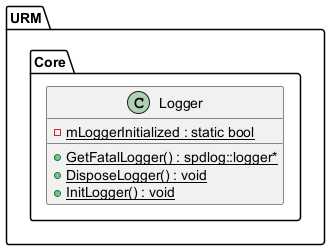

The diagram above was rendered by PlantUML. Its source (embedded in the PNG):
@startuml
left to right direction





/' Objects '/

namespace URM {
	namespace Core {
		class Logger {
			-{static} mLoggerInitialized : static bool
			+{static} GetFatalLogger() : spdlog::logger*
			+{static} DisposeLogger() : void
			+{static} InitLogger() : void
		}
	}
}





/' Inheritance relationships '/




/' Aggregation relationships '/





/' Nested objects '/



@enduml